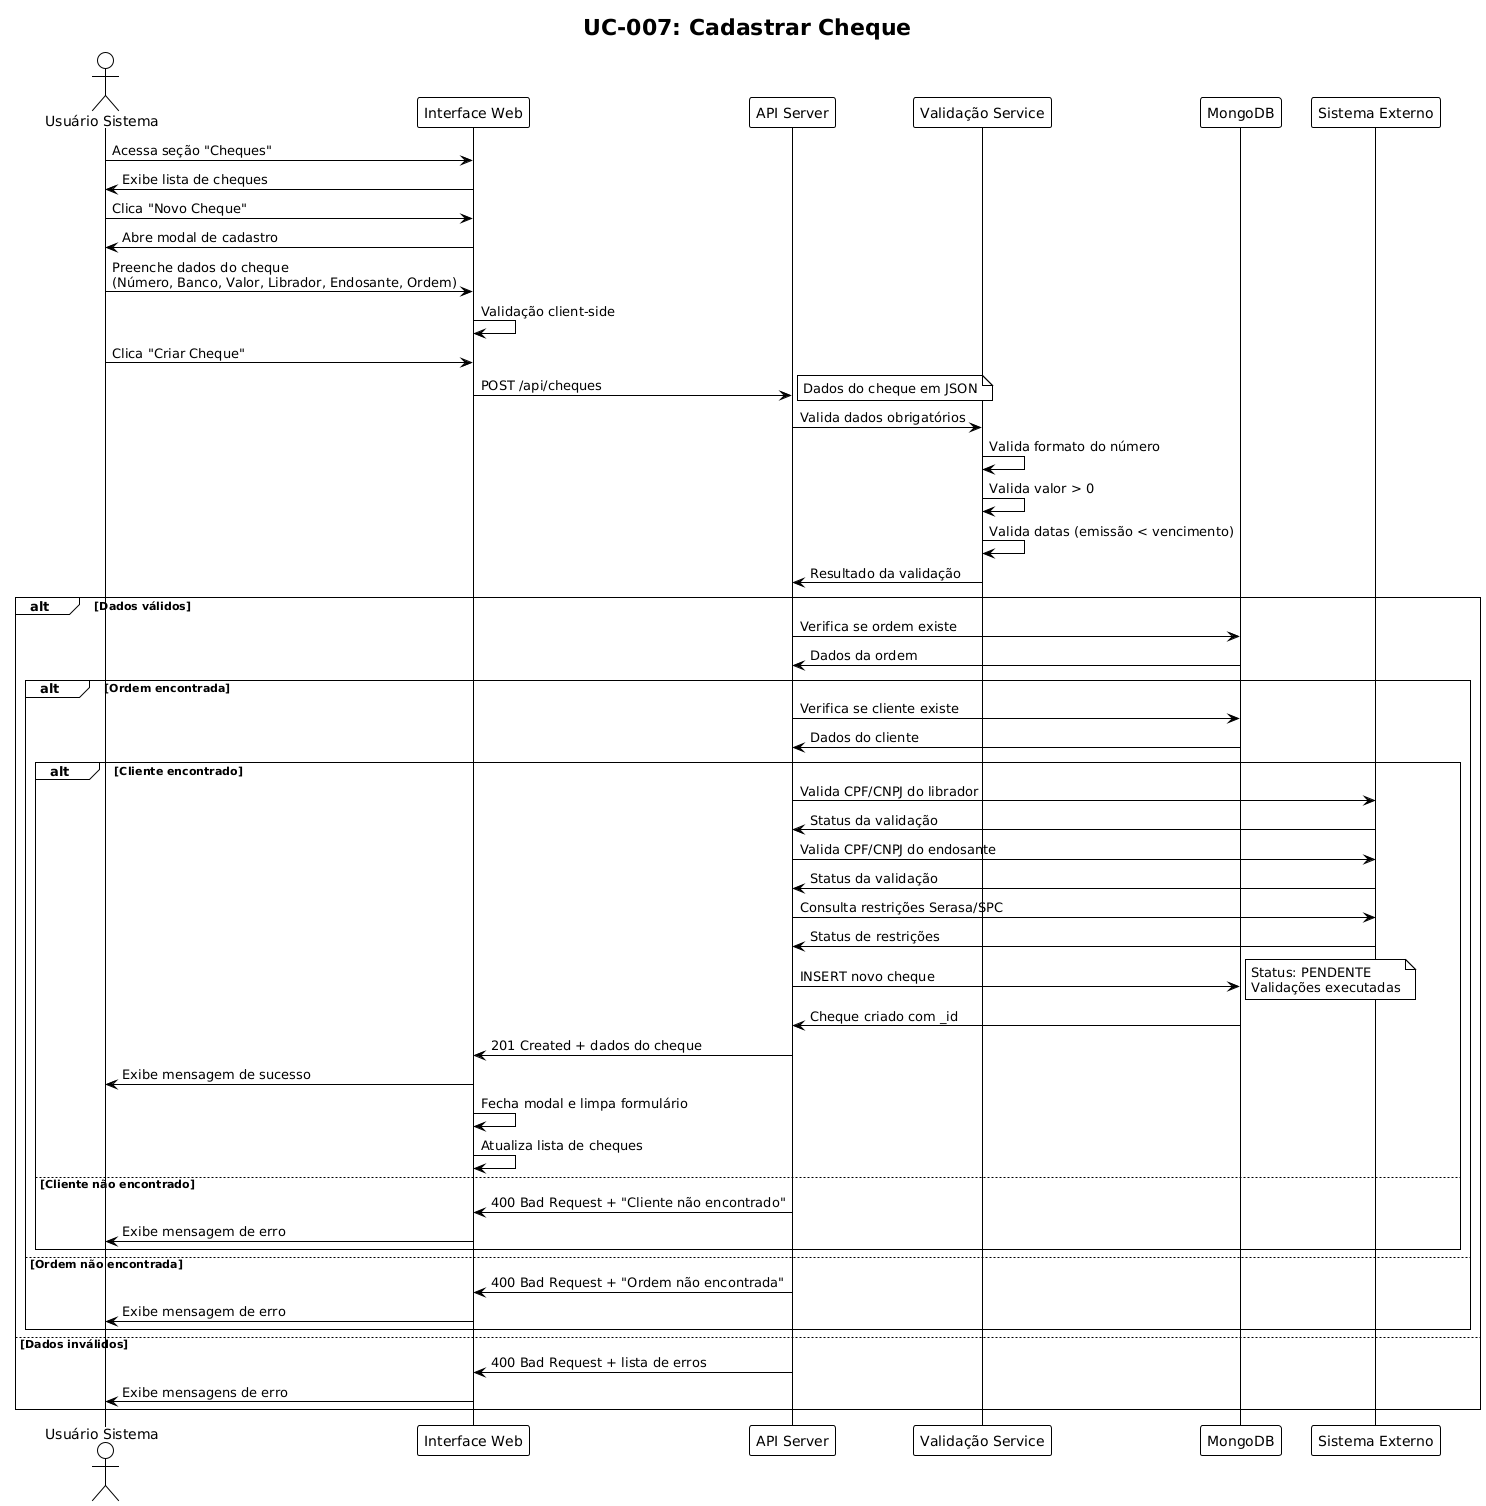

The diagram above was rendered by PlantUML. Its source (embedded in the PNG):
@startuml
!theme plain
title UC-007: Cadastrar Cheque

actor "Usuário Sistema" as US
participant "Interface Web" as IW
participant "API Server" as API
participant "Validação Service" as VS
participant "MongoDB" as DB
participant "Sistema Externo" as SE

US -> IW: Acessa seção "Cheques"
IW -> US: Exibe lista de cheques

US -> IW: Clica "Novo Cheque"
IW -> US: Abre modal de cadastro

US -> IW: Preenche dados do cheque\n(Número, Banco, Valor, Librador, Endosante, Ordem)
IW -> IW: Validação client-side

US -> IW: Clica "Criar Cheque"
IW -> API: POST /api/cheques
note right: Dados do cheque em JSON

API -> VS: Valida dados obrigatórios
VS -> VS: Valida formato do número
VS -> VS: Valida valor > 0
VS -> VS: Valida datas (emissão < vencimento)
VS -> API: Resultado da validação

alt Dados válidos
    API -> DB: Verifica se ordem existe
    DB -> API: Dados da ordem
    
    alt Ordem encontrada
        API -> DB: Verifica se cliente existe
        DB -> API: Dados do cliente
        
        alt Cliente encontrado
            API -> SE: Valida CPF/CNPJ do librador
            SE -> API: Status da validação
            
            API -> SE: Valida CPF/CNPJ do endosante
            SE -> API: Status da validação
            
            API -> SE: Consulta restrições Serasa/SPC
            SE -> API: Status de restrições
            
            API -> DB: INSERT novo cheque
            note right: Status: PENDENTE\nValidações executadas
            DB -> API: Cheque criado com _id
            
            API -> IW: 201 Created + dados do cheque
            IW -> US: Exibe mensagem de sucesso
            IW -> IW: Fecha modal e limpa formulário
            IW -> IW: Atualiza lista de cheques
            
        else Cliente não encontrado
            API -> IW: 400 Bad Request + "Cliente não encontrado"
            IW -> US: Exibe mensagem de erro
        end
        
    else Ordem não encontrada
        API -> IW: 400 Bad Request + "Ordem não encontrada"
        IW -> US: Exibe mensagem de erro
    end
    
else Dados inválidos
    API -> IW: 400 Bad Request + lista de erros
    IW -> US: Exibe mensagens de erro
end
@enduml